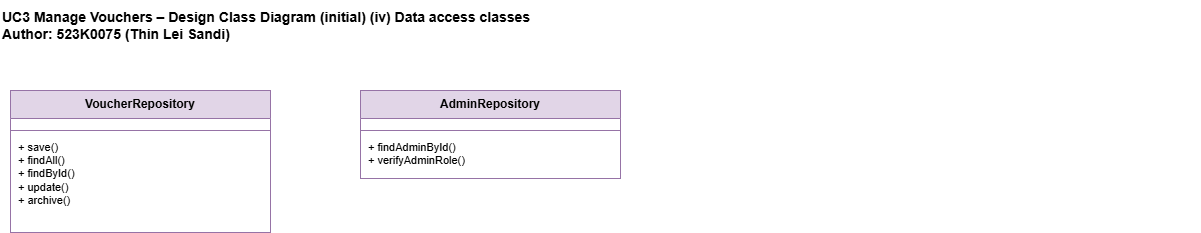

The diagram above was exported from draw.io. Its source (the exported page's mxGraphModel, read from the mxfile embedded in the PNG):
<mxGraphModel dx="1292" dy="1984" grid="1" gridSize="10" guides="1" tooltips="1" connect="1" arrows="1" fold="1" page="1" pageScale="1" pageWidth="1654" pageHeight="1169" math="0" shadow="0">
  <root>
    <mxCell id="0" />
    <mxCell id="1" parent="0" />
    <mxCell id="title" parent="1" style="text;html=1;align=left;verticalAlign=middle;fontSize=14;fontStyle=1;" value="UC3 Manage Vouchers – Design Class Diagram (initial) (iv) Data access classes&#10;Author: 523K0075 (Thin Lei Sandi)" vertex="1">
      <mxGeometry height="50" width="1200" x="380" y="-30" as="geometry" />
    </mxCell>
    <mxCell id="VR" parent="1" style="swimlane;fontStyle=1;align=center;verticalAlign=top;startSize=28;fontSize=12;fillColor=#e1d5e7;strokeColor=#9673a6;swimlaneFillColor=#ffffff;collapsible=0;" value="VoucherRepository" vertex="1">
      <mxGeometry height="142" width="260" x="390" y="60" as="geometry" />
    </mxCell>
    <mxCell id="VR_a" parent="VR" style="text;html=1;strokeColor=none;fillColor=none;align=left;verticalAlign=top;spacingLeft=6;fontSize=11;whiteSpace=wrap;" value="" vertex="1">
      <mxGeometry height="8" width="260" y="28" as="geometry" />
    </mxCell>
    <mxCell id="VR_l" parent="VR" style="line;strokeWidth=1;fillColor=none;strokeColor=#9673a6;" value="" vertex="1">
      <mxGeometry height="8" width="260" y="36" as="geometry" />
    </mxCell>
    <mxCell id="VR_m" parent="VR" style="text;html=1;strokeColor=none;fillColor=none;align=left;verticalAlign=top;spacingLeft=6;fontSize=11;whiteSpace=wrap;" value="+ save()&lt;br&gt;+ findAll()&lt;br&gt;+ findById()&lt;br&gt;+ update()&lt;br&gt;+ archive()" vertex="1">
      <mxGeometry height="98" width="260" y="44" as="geometry" />
    </mxCell>
    <mxCell id="AR" parent="1" style="swimlane;fontStyle=1;align=center;verticalAlign=top;startSize=28;fontSize=12;fillColor=#e1d5e7;strokeColor=#9673a6;swimlaneFillColor=#ffffff;collapsible=0;" value="AdminRepository" vertex="1">
      <mxGeometry height="88" width="260" x="740" y="60" as="geometry" />
    </mxCell>
    <mxCell id="AR_a" parent="AR" style="text;html=1;strokeColor=none;fillColor=none;align=left;verticalAlign=top;spacingLeft=6;fontSize=11;whiteSpace=wrap;" value="" vertex="1">
      <mxGeometry height="8" width="260" y="28" as="geometry" />
    </mxCell>
    <mxCell id="AR_l" parent="AR" style="line;strokeWidth=1;fillColor=none;strokeColor=#9673a6;" value="" vertex="1">
      <mxGeometry height="8" width="260" y="36" as="geometry" />
    </mxCell>
    <mxCell id="AR_m" parent="AR" style="text;html=1;strokeColor=none;fillColor=none;align=left;verticalAlign=top;spacingLeft=6;fontSize=11;whiteSpace=wrap;" value="+ findAdminById()&lt;br&gt;+ verifyAdminRole()" vertex="1">
      <mxGeometry height="44" width="260" y="44" as="geometry" />
    </mxCell>
  </root>
</mxGraphModel>